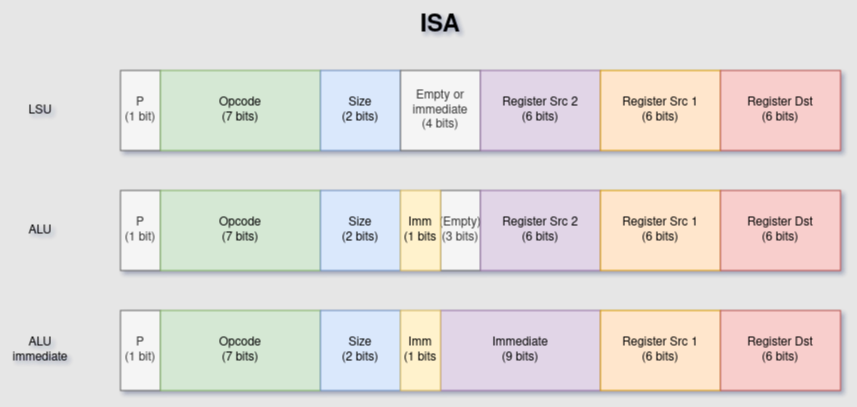

The diagram above was exported from draw.io. Its source (the exported page's mxGraphModel, read from the mxfile embedded in the PNG):
<mxGraphModel dx="844" dy="450" grid="1" gridSize="10" guides="1" tooltips="1" connect="1" arrows="1" fold="1" page="1" pageScale="1" pageWidth="827" pageHeight="1169" background="#E6E6E6" math="0" shadow="0">
  <root>
    <mxCell id="0" />
    <mxCell id="1" parent="0" />
    <mxCell id="ewiEghUPuQU8-7LBTgD7-1" value="P&lt;br&gt;(1 bit)" style="rounded=0;whiteSpace=wrap;html=1;fillColor=#f5f5f5;strokeColor=#666666;fontColor=#333333;" vertex="1" parent="1">
      <mxGeometry x="200" y="80" width="40" height="80" as="geometry" />
    </mxCell>
    <mxCell id="ewiEghUPuQU8-7LBTgD7-2" value="Opcode&lt;br&gt;(7 bits)" style="rounded=0;whiteSpace=wrap;html=1;fillColor=#d5e8d4;strokeColor=#82b366;" vertex="1" parent="1">
      <mxGeometry x="240" y="80" width="160" height="80" as="geometry" />
    </mxCell>
    <mxCell id="ewiEghUPuQU8-7LBTgD7-3" value="Size&lt;br&gt;(2 bits)" style="rounded=0;whiteSpace=wrap;html=1;fillColor=#dae8fc;strokeColor=#6c8ebf;" vertex="1" parent="1">
      <mxGeometry x="400" y="80" width="80" height="80" as="geometry" />
    </mxCell>
    <mxCell id="ewiEghUPuQU8-7LBTgD7-4" value="Empty or&lt;br&gt;immediate&lt;br&gt;(4 bits)" style="rounded=0;whiteSpace=wrap;html=1;fillColor=#f5f5f5;fontColor=#333333;strokeColor=#666666;" vertex="1" parent="1">
      <mxGeometry x="480" y="80" width="80" height="80" as="geometry" />
    </mxCell>
    <mxCell id="ewiEghUPuQU8-7LBTgD7-5" value="Register Src 2&lt;br&gt;(6 bits)" style="rounded=0;whiteSpace=wrap;html=1;fillColor=#e1d5e7;strokeColor=#9673a6;" vertex="1" parent="1">
      <mxGeometry x="560" y="80" width="120" height="80" as="geometry" />
    </mxCell>
    <mxCell id="ewiEghUPuQU8-7LBTgD7-6" value="Register Src 1&lt;br&gt;(6 bits)" style="rounded=0;whiteSpace=wrap;html=1;fillColor=#ffe6cc;strokeColor=#d79b00;" vertex="1" parent="1">
      <mxGeometry x="680" y="80" width="120" height="80" as="geometry" />
    </mxCell>
    <mxCell id="ewiEghUPuQU8-7LBTgD7-7" value="Register Dst&lt;br&gt;(6 bits)" style="rounded=0;whiteSpace=wrap;html=1;fillColor=#f8cecc;strokeColor=#b85450;" vertex="1" parent="1">
      <mxGeometry x="800" y="80" width="120" height="80" as="geometry" />
    </mxCell>
    <mxCell id="ewiEghUPuQU8-7LBTgD7-8" value="P&lt;br&gt;(1 bit)" style="rounded=0;whiteSpace=wrap;html=1;fillColor=#f5f5f5;strokeColor=#666666;fontColor=#333333;" vertex="1" parent="1">
      <mxGeometry x="200" y="200" width="40" height="80" as="geometry" />
    </mxCell>
    <mxCell id="ewiEghUPuQU8-7LBTgD7-9" value="Opcode&lt;br&gt;(7 bits)" style="rounded=0;whiteSpace=wrap;html=1;fillColor=#d5e8d4;strokeColor=#82b366;" vertex="1" parent="1">
      <mxGeometry x="240" y="200" width="160" height="80" as="geometry" />
    </mxCell>
    <mxCell id="ewiEghUPuQU8-7LBTgD7-10" value="Size&lt;br&gt;(2 bits)" style="rounded=0;whiteSpace=wrap;html=1;fillColor=#dae8fc;strokeColor=#6c8ebf;" vertex="1" parent="1">
      <mxGeometry x="400" y="200" width="80" height="80" as="geometry" />
    </mxCell>
    <mxCell id="ewiEghUPuQU8-7LBTgD7-11" value="(Empty)&lt;br&gt;(3 bits)" style="rounded=0;whiteSpace=wrap;html=1;fillColor=#f5f5f5;fontColor=#333333;strokeColor=#666666;" vertex="1" parent="1">
      <mxGeometry x="520" y="200" width="40" height="80" as="geometry" />
    </mxCell>
    <mxCell id="ewiEghUPuQU8-7LBTgD7-12" value="Register Src 2&lt;br&gt;(6 bits)" style="rounded=0;whiteSpace=wrap;html=1;fillColor=#e1d5e7;strokeColor=#9673a6;" vertex="1" parent="1">
      <mxGeometry x="560" y="200" width="120" height="80" as="geometry" />
    </mxCell>
    <mxCell id="ewiEghUPuQU8-7LBTgD7-13" value="Register Src 1&lt;br&gt;(6 bits)" style="rounded=0;whiteSpace=wrap;html=1;fillColor=#ffe6cc;strokeColor=#d79b00;" vertex="1" parent="1">
      <mxGeometry x="680" y="200" width="120" height="80" as="geometry" />
    </mxCell>
    <mxCell id="ewiEghUPuQU8-7LBTgD7-14" value="Register Dst&lt;br&gt;(6 bits)" style="rounded=0;whiteSpace=wrap;html=1;fillColor=#f8cecc;strokeColor=#b85450;" vertex="1" parent="1">
      <mxGeometry x="800" y="200" width="120" height="80" as="geometry" />
    </mxCell>
    <mxCell id="ewiEghUPuQU8-7LBTgD7-15" value="P&lt;br&gt;(1 bit)" style="rounded=0;whiteSpace=wrap;html=1;fillColor=#f5f5f5;strokeColor=#666666;fontColor=#333333;" vertex="1" parent="1">
      <mxGeometry x="200" y="320" width="40" height="80" as="geometry" />
    </mxCell>
    <mxCell id="ewiEghUPuQU8-7LBTgD7-16" value="Opcode&lt;br&gt;(7 bits)" style="rounded=0;whiteSpace=wrap;html=1;fillColor=#d5e8d4;strokeColor=#82b366;" vertex="1" parent="1">
      <mxGeometry x="240" y="320" width="160" height="80" as="geometry" />
    </mxCell>
    <mxCell id="ewiEghUPuQU8-7LBTgD7-17" value="Size&lt;br&gt;(2 bits)" style="rounded=0;whiteSpace=wrap;html=1;fillColor=#dae8fc;strokeColor=#6c8ebf;" vertex="1" parent="1">
      <mxGeometry x="400" y="320" width="80" height="80" as="geometry" />
    </mxCell>
    <mxCell id="ewiEghUPuQU8-7LBTgD7-19" value="Immediate&lt;br&gt;(9 bits)" style="rounded=0;whiteSpace=wrap;html=1;fillColor=#e1d5e7;strokeColor=#9673a6;" vertex="1" parent="1">
      <mxGeometry x="520" y="320" width="160" height="80" as="geometry" />
    </mxCell>
    <mxCell id="ewiEghUPuQU8-7LBTgD7-20" value="Register Src 1&lt;br&gt;(6 bits)" style="rounded=0;whiteSpace=wrap;html=1;fillColor=#ffe6cc;strokeColor=#d79b00;" vertex="1" parent="1">
      <mxGeometry x="680" y="320" width="120" height="80" as="geometry" />
    </mxCell>
    <mxCell id="ewiEghUPuQU8-7LBTgD7-21" value="Register Dst&lt;br&gt;(6 bits)" style="rounded=0;whiteSpace=wrap;html=1;fillColor=#f8cecc;strokeColor=#b85450;" vertex="1" parent="1">
      <mxGeometry x="800" y="320" width="120" height="80" as="geometry" />
    </mxCell>
    <mxCell id="ewiEghUPuQU8-7LBTgD7-22" value="Imm&lt;br&gt;(1 bits" style="rounded=0;whiteSpace=wrap;html=1;fillColor=#fff2cc;strokeColor=#d6b656;" vertex="1" parent="1">
      <mxGeometry x="480" y="200" width="40" height="80" as="geometry" />
    </mxCell>
    <mxCell id="ewiEghUPuQU8-7LBTgD7-23" value="Imm&lt;br&gt;(1 bits" style="rounded=0;whiteSpace=wrap;html=1;fillColor=#fff2cc;strokeColor=#d6b656;" vertex="1" parent="1">
      <mxGeometry x="480" y="320" width="40" height="80" as="geometry" />
    </mxCell>
    <mxCell id="ewiEghUPuQU8-7LBTgD7-24" value="ALU" style="text;html=1;strokeColor=none;fillColor=none;align=center;verticalAlign=middle;whiteSpace=wrap;rounded=0;" vertex="1" parent="1">
      <mxGeometry x="90" y="225" width="60" height="30" as="geometry" />
    </mxCell>
    <mxCell id="ewiEghUPuQU8-7LBTgD7-25" value="ALU&lt;br&gt;immediate" style="text;html=1;strokeColor=none;fillColor=none;align=center;verticalAlign=middle;whiteSpace=wrap;rounded=0;" vertex="1" parent="1">
      <mxGeometry x="90" y="345" width="60" height="30" as="geometry" />
    </mxCell>
    <mxCell id="ewiEghUPuQU8-7LBTgD7-26" value="LSU" style="text;html=1;strokeColor=none;fillColor=none;align=center;verticalAlign=middle;whiteSpace=wrap;rounded=0;" vertex="1" parent="1">
      <mxGeometry x="90" y="105" width="60" height="30" as="geometry" />
    </mxCell>
    <mxCell id="ewiEghUPuQU8-7LBTgD7-27" value="&lt;font size=&quot;1&quot;&gt;&lt;b style=&quot;font-size: 24px;&quot;&gt;ISA&lt;/b&gt;&lt;/font&gt;" style="text;html=1;strokeColor=none;fillColor=none;align=center;verticalAlign=middle;whiteSpace=wrap;rounded=0;" vertex="1" parent="1">
      <mxGeometry x="490" y="20" width="60" height="30" as="geometry" />
    </mxCell>
  </root>
</mxGraphModel>